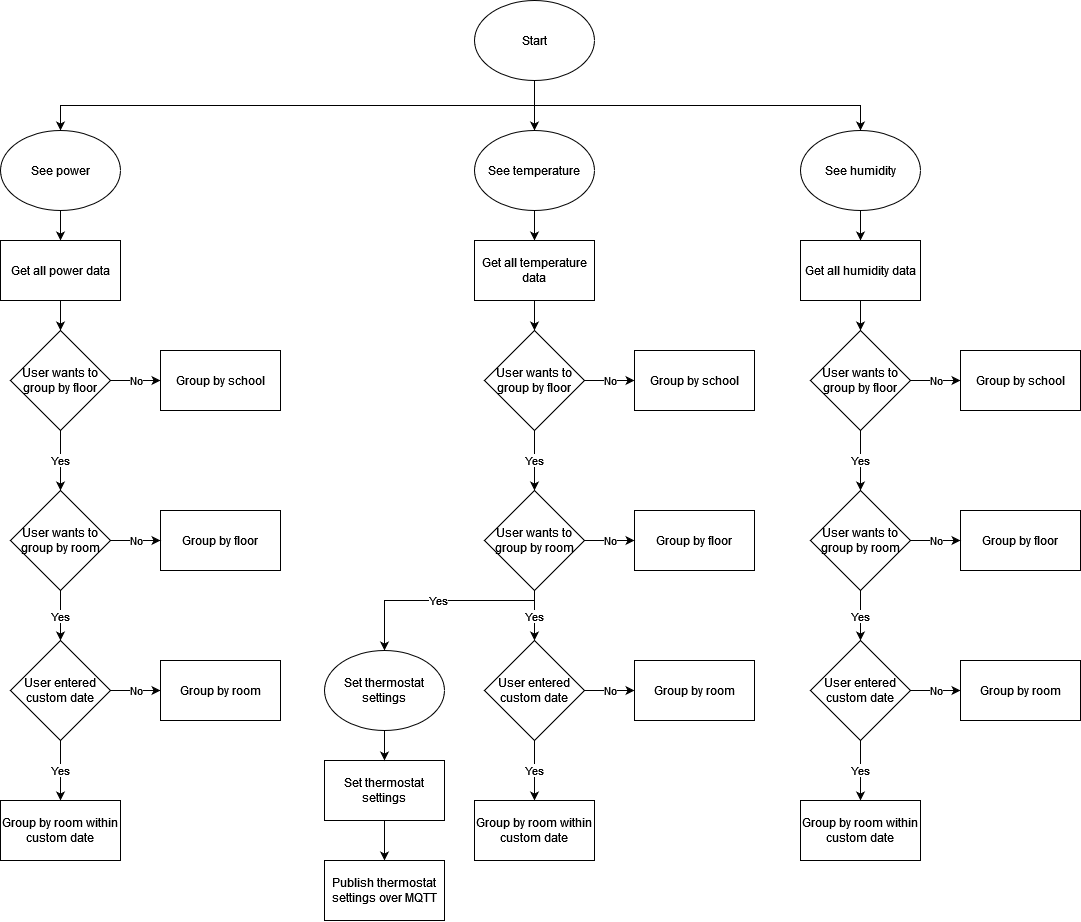

The diagram above was exported from draw.io. Its source (the exported page's mxGraphModel, read from the mxfile embedded in the PNG):
<mxGraphModel dx="2049" dy="1077" grid="1" gridSize="10" guides="1" tooltips="1" connect="1" arrows="1" fold="1" page="1" pageScale="1" pageWidth="827" pageHeight="1169" math="0" shadow="0">
  <root>
    <mxCell id="WIyWlLk6GJQsqaUBKTNV-0" />
    <mxCell id="WIyWlLk6GJQsqaUBKTNV-1" parent="WIyWlLk6GJQsqaUBKTNV-0" />
    <mxCell id="yJR1sNN7bOySnxqBHdT7-91" style="edgeStyle=orthogonalEdgeStyle;rounded=0;orthogonalLoop=1;jettySize=auto;html=1;exitX=0.5;exitY=1;exitDx=0;exitDy=0;entryX=0.5;entryY=0;entryDx=0;entryDy=0;" edge="1" parent="WIyWlLk6GJQsqaUBKTNV-1" source="yJR1sNN7bOySnxqBHdT7-0" target="yJR1sNN7bOySnxqBHdT7-4">
      <mxGeometry relative="1" as="geometry" />
    </mxCell>
    <mxCell id="yJR1sNN7bOySnxqBHdT7-92" style="edgeStyle=orthogonalEdgeStyle;rounded=0;orthogonalLoop=1;jettySize=auto;html=1;exitX=0.5;exitY=1;exitDx=0;exitDy=0;" edge="1" parent="WIyWlLk6GJQsqaUBKTNV-1" source="yJR1sNN7bOySnxqBHdT7-0" target="yJR1sNN7bOySnxqBHdT7-3">
      <mxGeometry relative="1" as="geometry" />
    </mxCell>
    <mxCell id="yJR1sNN7bOySnxqBHdT7-93" style="edgeStyle=orthogonalEdgeStyle;rounded=0;orthogonalLoop=1;jettySize=auto;html=1;exitX=0.5;exitY=1;exitDx=0;exitDy=0;" edge="1" parent="WIyWlLk6GJQsqaUBKTNV-1" source="yJR1sNN7bOySnxqBHdT7-0" target="yJR1sNN7bOySnxqBHdT7-5">
      <mxGeometry relative="1" as="geometry" />
    </mxCell>
    <mxCell id="yJR1sNN7bOySnxqBHdT7-0" value="Start" style="ellipse;whiteSpace=wrap;html=1;" vertex="1" parent="WIyWlLk6GJQsqaUBKTNV-1">
      <mxGeometry x="564" y="120" width="120" height="80" as="geometry" />
    </mxCell>
    <mxCell id="yJR1sNN7bOySnxqBHdT7-12" value="" style="edgeStyle=orthogonalEdgeStyle;rounded=0;orthogonalLoop=1;jettySize=auto;html=1;" edge="1" parent="WIyWlLk6GJQsqaUBKTNV-1" source="yJR1sNN7bOySnxqBHdT7-3" target="yJR1sNN7bOySnxqBHdT7-11">
      <mxGeometry relative="1" as="geometry" />
    </mxCell>
    <mxCell id="yJR1sNN7bOySnxqBHdT7-3" value="See power" style="ellipse;whiteSpace=wrap;html=1;" vertex="1" parent="WIyWlLk6GJQsqaUBKTNV-1">
      <mxGeometry x="90" y="250" width="120" height="80" as="geometry" />
    </mxCell>
    <mxCell id="yJR1sNN7bOySnxqBHdT7-89" style="edgeStyle=orthogonalEdgeStyle;rounded=0;orthogonalLoop=1;jettySize=auto;html=1;exitX=0.5;exitY=1;exitDx=0;exitDy=0;" edge="1" parent="WIyWlLk6GJQsqaUBKTNV-1" source="yJR1sNN7bOySnxqBHdT7-4" target="yJR1sNN7bOySnxqBHdT7-45">
      <mxGeometry relative="1" as="geometry" />
    </mxCell>
    <mxCell id="yJR1sNN7bOySnxqBHdT7-4" value="See temperature" style="ellipse;whiteSpace=wrap;html=1;" vertex="1" parent="WIyWlLk6GJQsqaUBKTNV-1">
      <mxGeometry x="564" y="250" width="120" height="80" as="geometry" />
    </mxCell>
    <mxCell id="yJR1sNN7bOySnxqBHdT7-90" style="edgeStyle=orthogonalEdgeStyle;rounded=0;orthogonalLoop=1;jettySize=auto;html=1;exitX=0.5;exitY=1;exitDx=0;exitDy=0;entryX=0.5;entryY=0;entryDx=0;entryDy=0;" edge="1" parent="WIyWlLk6GJQsqaUBKTNV-1" source="yJR1sNN7bOySnxqBHdT7-5" target="yJR1sNN7bOySnxqBHdT7-60">
      <mxGeometry relative="1" as="geometry" />
    </mxCell>
    <mxCell id="yJR1sNN7bOySnxqBHdT7-5" value="&lt;div&gt;See humidity&lt;/div&gt;" style="ellipse;whiteSpace=wrap;html=1;" vertex="1" parent="WIyWlLk6GJQsqaUBKTNV-1">
      <mxGeometry x="890" y="250" width="120" height="80" as="geometry" />
    </mxCell>
    <mxCell id="yJR1sNN7bOySnxqBHdT7-15" value="" style="edgeStyle=orthogonalEdgeStyle;rounded=0;orthogonalLoop=1;jettySize=auto;html=1;" edge="1" parent="WIyWlLk6GJQsqaUBKTNV-1" source="yJR1sNN7bOySnxqBHdT7-11" target="yJR1sNN7bOySnxqBHdT7-14">
      <mxGeometry relative="1" as="geometry" />
    </mxCell>
    <mxCell id="yJR1sNN7bOySnxqBHdT7-11" value="Get all power data" style="whiteSpace=wrap;html=1;" vertex="1" parent="WIyWlLk6GJQsqaUBKTNV-1">
      <mxGeometry x="90" y="360" width="120" height="60" as="geometry" />
    </mxCell>
    <mxCell id="yJR1sNN7bOySnxqBHdT7-30" value="No" style="edgeStyle=orthogonalEdgeStyle;rounded=0;orthogonalLoop=1;jettySize=auto;html=1;" edge="1" parent="WIyWlLk6GJQsqaUBKTNV-1" source="yJR1sNN7bOySnxqBHdT7-14" target="yJR1sNN7bOySnxqBHdT7-27">
      <mxGeometry relative="1" as="geometry" />
    </mxCell>
    <mxCell id="yJR1sNN7bOySnxqBHdT7-33" value="Yes" style="edgeStyle=orthogonalEdgeStyle;rounded=0;orthogonalLoop=1;jettySize=auto;html=1;exitX=0.5;exitY=1;exitDx=0;exitDy=0;" edge="1" parent="WIyWlLk6GJQsqaUBKTNV-1" source="yJR1sNN7bOySnxqBHdT7-14" target="yJR1sNN7bOySnxqBHdT7-21">
      <mxGeometry relative="1" as="geometry" />
    </mxCell>
    <mxCell id="yJR1sNN7bOySnxqBHdT7-14" value="User wants to group by floor" style="rhombus;whiteSpace=wrap;html=1;" vertex="1" parent="WIyWlLk6GJQsqaUBKTNV-1">
      <mxGeometry x="100" y="450" width="100" height="100" as="geometry" />
    </mxCell>
    <mxCell id="yJR1sNN7bOySnxqBHdT7-16" value="Group by floor" style="whiteSpace=wrap;html=1;" vertex="1" parent="WIyWlLk6GJQsqaUBKTNV-1">
      <mxGeometry x="250" y="630" width="120" height="60" as="geometry" />
    </mxCell>
    <mxCell id="yJR1sNN7bOySnxqBHdT7-34" value="No" style="edgeStyle=orthogonalEdgeStyle;rounded=0;orthogonalLoop=1;jettySize=auto;html=1;exitX=1;exitY=0.5;exitDx=0;exitDy=0;" edge="1" parent="WIyWlLk6GJQsqaUBKTNV-1" source="yJR1sNN7bOySnxqBHdT7-21" target="yJR1sNN7bOySnxqBHdT7-16">
      <mxGeometry relative="1" as="geometry" />
    </mxCell>
    <mxCell id="yJR1sNN7bOySnxqBHdT7-37" value="Yes" style="edgeStyle=orthogonalEdgeStyle;rounded=0;orthogonalLoop=1;jettySize=auto;html=1;" edge="1" parent="WIyWlLk6GJQsqaUBKTNV-1" source="yJR1sNN7bOySnxqBHdT7-21" target="yJR1sNN7bOySnxqBHdT7-35">
      <mxGeometry relative="1" as="geometry" />
    </mxCell>
    <mxCell id="yJR1sNN7bOySnxqBHdT7-21" value="User wants to group by room" style="rhombus;whiteSpace=wrap;html=1;" vertex="1" parent="WIyWlLk6GJQsqaUBKTNV-1">
      <mxGeometry x="100" y="610" width="100" height="100" as="geometry" />
    </mxCell>
    <mxCell id="yJR1sNN7bOySnxqBHdT7-27" value="Group by school" style="whiteSpace=wrap;html=1;" vertex="1" parent="WIyWlLk6GJQsqaUBKTNV-1">
      <mxGeometry x="250" y="470" width="120" height="60" as="geometry" />
    </mxCell>
    <mxCell id="yJR1sNN7bOySnxqBHdT7-40" value="No" style="edgeStyle=orthogonalEdgeStyle;rounded=0;orthogonalLoop=1;jettySize=auto;html=1;" edge="1" parent="WIyWlLk6GJQsqaUBKTNV-1" source="yJR1sNN7bOySnxqBHdT7-35" target="yJR1sNN7bOySnxqBHdT7-39">
      <mxGeometry relative="1" as="geometry" />
    </mxCell>
    <mxCell id="yJR1sNN7bOySnxqBHdT7-42" value="Yes" style="edgeStyle=orthogonalEdgeStyle;rounded=0;orthogonalLoop=1;jettySize=auto;html=1;" edge="1" parent="WIyWlLk6GJQsqaUBKTNV-1" source="yJR1sNN7bOySnxqBHdT7-35" target="yJR1sNN7bOySnxqBHdT7-41">
      <mxGeometry relative="1" as="geometry" />
    </mxCell>
    <mxCell id="yJR1sNN7bOySnxqBHdT7-35" value="User entered custom date" style="rhombus;whiteSpace=wrap;html=1;" vertex="1" parent="WIyWlLk6GJQsqaUBKTNV-1">
      <mxGeometry x="100" y="760" width="100" height="100" as="geometry" />
    </mxCell>
    <mxCell id="yJR1sNN7bOySnxqBHdT7-39" value="Group by room" style="whiteSpace=wrap;html=1;" vertex="1" parent="WIyWlLk6GJQsqaUBKTNV-1">
      <mxGeometry x="250" y="780" width="120" height="60" as="geometry" />
    </mxCell>
    <mxCell id="yJR1sNN7bOySnxqBHdT7-41" value="Group by room within custom date" style="whiteSpace=wrap;html=1;" vertex="1" parent="WIyWlLk6GJQsqaUBKTNV-1">
      <mxGeometry x="90" y="920" width="120" height="60" as="geometry" />
    </mxCell>
    <mxCell id="yJR1sNN7bOySnxqBHdT7-44" value="" style="edgeStyle=orthogonalEdgeStyle;rounded=0;orthogonalLoop=1;jettySize=auto;html=1;" edge="1" source="yJR1sNN7bOySnxqBHdT7-45" target="yJR1sNN7bOySnxqBHdT7-48" parent="WIyWlLk6GJQsqaUBKTNV-1">
      <mxGeometry relative="1" as="geometry" />
    </mxCell>
    <mxCell id="yJR1sNN7bOySnxqBHdT7-45" value="Get all temperature data" style="whiteSpace=wrap;html=1;" vertex="1" parent="WIyWlLk6GJQsqaUBKTNV-1">
      <mxGeometry x="564" y="360" width="120" height="60" as="geometry" />
    </mxCell>
    <mxCell id="yJR1sNN7bOySnxqBHdT7-46" value="No" style="edgeStyle=orthogonalEdgeStyle;rounded=0;orthogonalLoop=1;jettySize=auto;html=1;" edge="1" source="yJR1sNN7bOySnxqBHdT7-48" target="yJR1sNN7bOySnxqBHdT7-53" parent="WIyWlLk6GJQsqaUBKTNV-1">
      <mxGeometry relative="1" as="geometry" />
    </mxCell>
    <mxCell id="yJR1sNN7bOySnxqBHdT7-47" value="Yes" style="edgeStyle=orthogonalEdgeStyle;rounded=0;orthogonalLoop=1;jettySize=auto;html=1;exitX=0.5;exitY=1;exitDx=0;exitDy=0;" edge="1" source="yJR1sNN7bOySnxqBHdT7-48" target="yJR1sNN7bOySnxqBHdT7-52" parent="WIyWlLk6GJQsqaUBKTNV-1">
      <mxGeometry relative="1" as="geometry" />
    </mxCell>
    <mxCell id="yJR1sNN7bOySnxqBHdT7-48" value="User wants to group by floor" style="rhombus;whiteSpace=wrap;html=1;" vertex="1" parent="WIyWlLk6GJQsqaUBKTNV-1">
      <mxGeometry x="574" y="450" width="100" height="100" as="geometry" />
    </mxCell>
    <mxCell id="yJR1sNN7bOySnxqBHdT7-49" value="Group by floor" style="whiteSpace=wrap;html=1;" vertex="1" parent="WIyWlLk6GJQsqaUBKTNV-1">
      <mxGeometry x="724" y="630" width="120" height="60" as="geometry" />
    </mxCell>
    <mxCell id="yJR1sNN7bOySnxqBHdT7-50" value="No" style="edgeStyle=orthogonalEdgeStyle;rounded=0;orthogonalLoop=1;jettySize=auto;html=1;exitX=1;exitY=0.5;exitDx=0;exitDy=0;" edge="1" source="yJR1sNN7bOySnxqBHdT7-52" target="yJR1sNN7bOySnxqBHdT7-49" parent="WIyWlLk6GJQsqaUBKTNV-1">
      <mxGeometry relative="1" as="geometry" />
    </mxCell>
    <mxCell id="yJR1sNN7bOySnxqBHdT7-51" value="Yes" style="edgeStyle=orthogonalEdgeStyle;rounded=0;orthogonalLoop=1;jettySize=auto;html=1;" edge="1" source="yJR1sNN7bOySnxqBHdT7-52" target="yJR1sNN7bOySnxqBHdT7-56" parent="WIyWlLk6GJQsqaUBKTNV-1">
      <mxGeometry relative="1" as="geometry" />
    </mxCell>
    <mxCell id="yJR1sNN7bOySnxqBHdT7-88" value="Yes" style="edgeStyle=orthogonalEdgeStyle;rounded=0;orthogonalLoop=1;jettySize=auto;html=1;exitX=0.5;exitY=1;exitDx=0;exitDy=0;" edge="1" parent="WIyWlLk6GJQsqaUBKTNV-1" source="yJR1sNN7bOySnxqBHdT7-52" target="yJR1sNN7bOySnxqBHdT7-81">
      <mxGeometry relative="1" as="geometry">
        <Array as="points">
          <mxPoint x="624" y="720" />
          <mxPoint x="474" y="720" />
        </Array>
      </mxGeometry>
    </mxCell>
    <mxCell id="yJR1sNN7bOySnxqBHdT7-52" value="User wants to group by room" style="rhombus;whiteSpace=wrap;html=1;" vertex="1" parent="WIyWlLk6GJQsqaUBKTNV-1">
      <mxGeometry x="574" y="610" width="100" height="100" as="geometry" />
    </mxCell>
    <mxCell id="yJR1sNN7bOySnxqBHdT7-53" value="Group by school" style="whiteSpace=wrap;html=1;" vertex="1" parent="WIyWlLk6GJQsqaUBKTNV-1">
      <mxGeometry x="724" y="470" width="120" height="60" as="geometry" />
    </mxCell>
    <mxCell id="yJR1sNN7bOySnxqBHdT7-54" value="No" style="edgeStyle=orthogonalEdgeStyle;rounded=0;orthogonalLoop=1;jettySize=auto;html=1;" edge="1" source="yJR1sNN7bOySnxqBHdT7-56" target="yJR1sNN7bOySnxqBHdT7-57" parent="WIyWlLk6GJQsqaUBKTNV-1">
      <mxGeometry relative="1" as="geometry" />
    </mxCell>
    <mxCell id="yJR1sNN7bOySnxqBHdT7-55" value="Yes" style="edgeStyle=orthogonalEdgeStyle;rounded=0;orthogonalLoop=1;jettySize=auto;html=1;" edge="1" source="yJR1sNN7bOySnxqBHdT7-56" target="yJR1sNN7bOySnxqBHdT7-58" parent="WIyWlLk6GJQsqaUBKTNV-1">
      <mxGeometry relative="1" as="geometry" />
    </mxCell>
    <mxCell id="yJR1sNN7bOySnxqBHdT7-56" value="User entered custom date" style="rhombus;whiteSpace=wrap;html=1;" vertex="1" parent="WIyWlLk6GJQsqaUBKTNV-1">
      <mxGeometry x="574" y="760" width="100" height="100" as="geometry" />
    </mxCell>
    <mxCell id="yJR1sNN7bOySnxqBHdT7-57" value="Group by room" style="whiteSpace=wrap;html=1;" vertex="1" parent="WIyWlLk6GJQsqaUBKTNV-1">
      <mxGeometry x="724" y="780" width="120" height="60" as="geometry" />
    </mxCell>
    <mxCell id="yJR1sNN7bOySnxqBHdT7-58" value="Group by room within custom date" style="whiteSpace=wrap;html=1;" vertex="1" parent="WIyWlLk6GJQsqaUBKTNV-1">
      <mxGeometry x="564" y="920" width="120" height="60" as="geometry" />
    </mxCell>
    <mxCell id="yJR1sNN7bOySnxqBHdT7-59" value="" style="edgeStyle=orthogonalEdgeStyle;rounded=0;orthogonalLoop=1;jettySize=auto;html=1;" edge="1" source="yJR1sNN7bOySnxqBHdT7-60" target="yJR1sNN7bOySnxqBHdT7-63" parent="WIyWlLk6GJQsqaUBKTNV-1">
      <mxGeometry relative="1" as="geometry" />
    </mxCell>
    <mxCell id="yJR1sNN7bOySnxqBHdT7-60" value="Get all humidity data" style="whiteSpace=wrap;html=1;" vertex="1" parent="WIyWlLk6GJQsqaUBKTNV-1">
      <mxGeometry x="890" y="360" width="120" height="60" as="geometry" />
    </mxCell>
    <mxCell id="yJR1sNN7bOySnxqBHdT7-61" value="No" style="edgeStyle=orthogonalEdgeStyle;rounded=0;orthogonalLoop=1;jettySize=auto;html=1;" edge="1" source="yJR1sNN7bOySnxqBHdT7-63" target="yJR1sNN7bOySnxqBHdT7-68" parent="WIyWlLk6GJQsqaUBKTNV-1">
      <mxGeometry relative="1" as="geometry" />
    </mxCell>
    <mxCell id="yJR1sNN7bOySnxqBHdT7-62" value="Yes" style="edgeStyle=orthogonalEdgeStyle;rounded=0;orthogonalLoop=1;jettySize=auto;html=1;exitX=0.5;exitY=1;exitDx=0;exitDy=0;" edge="1" source="yJR1sNN7bOySnxqBHdT7-63" target="yJR1sNN7bOySnxqBHdT7-67" parent="WIyWlLk6GJQsqaUBKTNV-1">
      <mxGeometry relative="1" as="geometry" />
    </mxCell>
    <mxCell id="yJR1sNN7bOySnxqBHdT7-63" value="User wants to group by floor" style="rhombus;whiteSpace=wrap;html=1;" vertex="1" parent="WIyWlLk6GJQsqaUBKTNV-1">
      <mxGeometry x="900" y="450" width="100" height="100" as="geometry" />
    </mxCell>
    <mxCell id="yJR1sNN7bOySnxqBHdT7-64" value="Group by floor" style="whiteSpace=wrap;html=1;" vertex="1" parent="WIyWlLk6GJQsqaUBKTNV-1">
      <mxGeometry x="1050" y="630" width="120" height="60" as="geometry" />
    </mxCell>
    <mxCell id="yJR1sNN7bOySnxqBHdT7-65" value="No" style="edgeStyle=orthogonalEdgeStyle;rounded=0;orthogonalLoop=1;jettySize=auto;html=1;exitX=1;exitY=0.5;exitDx=0;exitDy=0;" edge="1" source="yJR1sNN7bOySnxqBHdT7-67" target="yJR1sNN7bOySnxqBHdT7-64" parent="WIyWlLk6GJQsqaUBKTNV-1">
      <mxGeometry relative="1" as="geometry" />
    </mxCell>
    <mxCell id="yJR1sNN7bOySnxqBHdT7-66" value="Yes" style="edgeStyle=orthogonalEdgeStyle;rounded=0;orthogonalLoop=1;jettySize=auto;html=1;" edge="1" source="yJR1sNN7bOySnxqBHdT7-67" target="yJR1sNN7bOySnxqBHdT7-71" parent="WIyWlLk6GJQsqaUBKTNV-1">
      <mxGeometry relative="1" as="geometry" />
    </mxCell>
    <mxCell id="yJR1sNN7bOySnxqBHdT7-67" value="User wants to group by room" style="rhombus;whiteSpace=wrap;html=1;" vertex="1" parent="WIyWlLk6GJQsqaUBKTNV-1">
      <mxGeometry x="900" y="610" width="100" height="100" as="geometry" />
    </mxCell>
    <mxCell id="yJR1sNN7bOySnxqBHdT7-68" value="Group by school" style="whiteSpace=wrap;html=1;" vertex="1" parent="WIyWlLk6GJQsqaUBKTNV-1">
      <mxGeometry x="1050" y="470" width="120" height="60" as="geometry" />
    </mxCell>
    <mxCell id="yJR1sNN7bOySnxqBHdT7-69" value="No" style="edgeStyle=orthogonalEdgeStyle;rounded=0;orthogonalLoop=1;jettySize=auto;html=1;" edge="1" source="yJR1sNN7bOySnxqBHdT7-71" target="yJR1sNN7bOySnxqBHdT7-72" parent="WIyWlLk6GJQsqaUBKTNV-1">
      <mxGeometry relative="1" as="geometry" />
    </mxCell>
    <mxCell id="yJR1sNN7bOySnxqBHdT7-70" value="Yes" style="edgeStyle=orthogonalEdgeStyle;rounded=0;orthogonalLoop=1;jettySize=auto;html=1;" edge="1" source="yJR1sNN7bOySnxqBHdT7-71" target="yJR1sNN7bOySnxqBHdT7-73" parent="WIyWlLk6GJQsqaUBKTNV-1">
      <mxGeometry relative="1" as="geometry" />
    </mxCell>
    <mxCell id="yJR1sNN7bOySnxqBHdT7-71" value="User entered custom date" style="rhombus;whiteSpace=wrap;html=1;" vertex="1" parent="WIyWlLk6GJQsqaUBKTNV-1">
      <mxGeometry x="900" y="760" width="100" height="100" as="geometry" />
    </mxCell>
    <mxCell id="yJR1sNN7bOySnxqBHdT7-72" value="Group by room" style="whiteSpace=wrap;html=1;" vertex="1" parent="WIyWlLk6GJQsqaUBKTNV-1">
      <mxGeometry x="1050" y="780" width="120" height="60" as="geometry" />
    </mxCell>
    <mxCell id="yJR1sNN7bOySnxqBHdT7-73" value="Group by room within custom date" style="whiteSpace=wrap;html=1;" vertex="1" parent="WIyWlLk6GJQsqaUBKTNV-1">
      <mxGeometry x="890" y="920" width="120" height="60" as="geometry" />
    </mxCell>
    <mxCell id="yJR1sNN7bOySnxqBHdT7-87" style="edgeStyle=orthogonalEdgeStyle;rounded=0;orthogonalLoop=1;jettySize=auto;html=1;exitX=0.5;exitY=1;exitDx=0;exitDy=0;" edge="1" parent="WIyWlLk6GJQsqaUBKTNV-1" source="yJR1sNN7bOySnxqBHdT7-79" target="yJR1sNN7bOySnxqBHdT7-86">
      <mxGeometry relative="1" as="geometry" />
    </mxCell>
    <mxCell id="yJR1sNN7bOySnxqBHdT7-79" value="Set thermostat settings" style="whiteSpace=wrap;html=1;" vertex="1" parent="WIyWlLk6GJQsqaUBKTNV-1">
      <mxGeometry x="414" y="880" width="120" height="60" as="geometry" />
    </mxCell>
    <mxCell id="yJR1sNN7bOySnxqBHdT7-85" style="edgeStyle=orthogonalEdgeStyle;rounded=0;orthogonalLoop=1;jettySize=auto;html=1;exitX=0.5;exitY=1;exitDx=0;exitDy=0;" edge="1" parent="WIyWlLk6GJQsqaUBKTNV-1" source="yJR1sNN7bOySnxqBHdT7-81" target="yJR1sNN7bOySnxqBHdT7-79">
      <mxGeometry relative="1" as="geometry" />
    </mxCell>
    <mxCell id="yJR1sNN7bOySnxqBHdT7-81" value="Set thermostat settings" style="ellipse;whiteSpace=wrap;html=1;" vertex="1" parent="WIyWlLk6GJQsqaUBKTNV-1">
      <mxGeometry x="414" y="770" width="120" height="80" as="geometry" />
    </mxCell>
    <mxCell id="yJR1sNN7bOySnxqBHdT7-86" value="Publish thermostat settings over MQTT" style="whiteSpace=wrap;html=1;" vertex="1" parent="WIyWlLk6GJQsqaUBKTNV-1">
      <mxGeometry x="414" y="980" width="120" height="60" as="geometry" />
    </mxCell>
  </root>
</mxGraphModel>